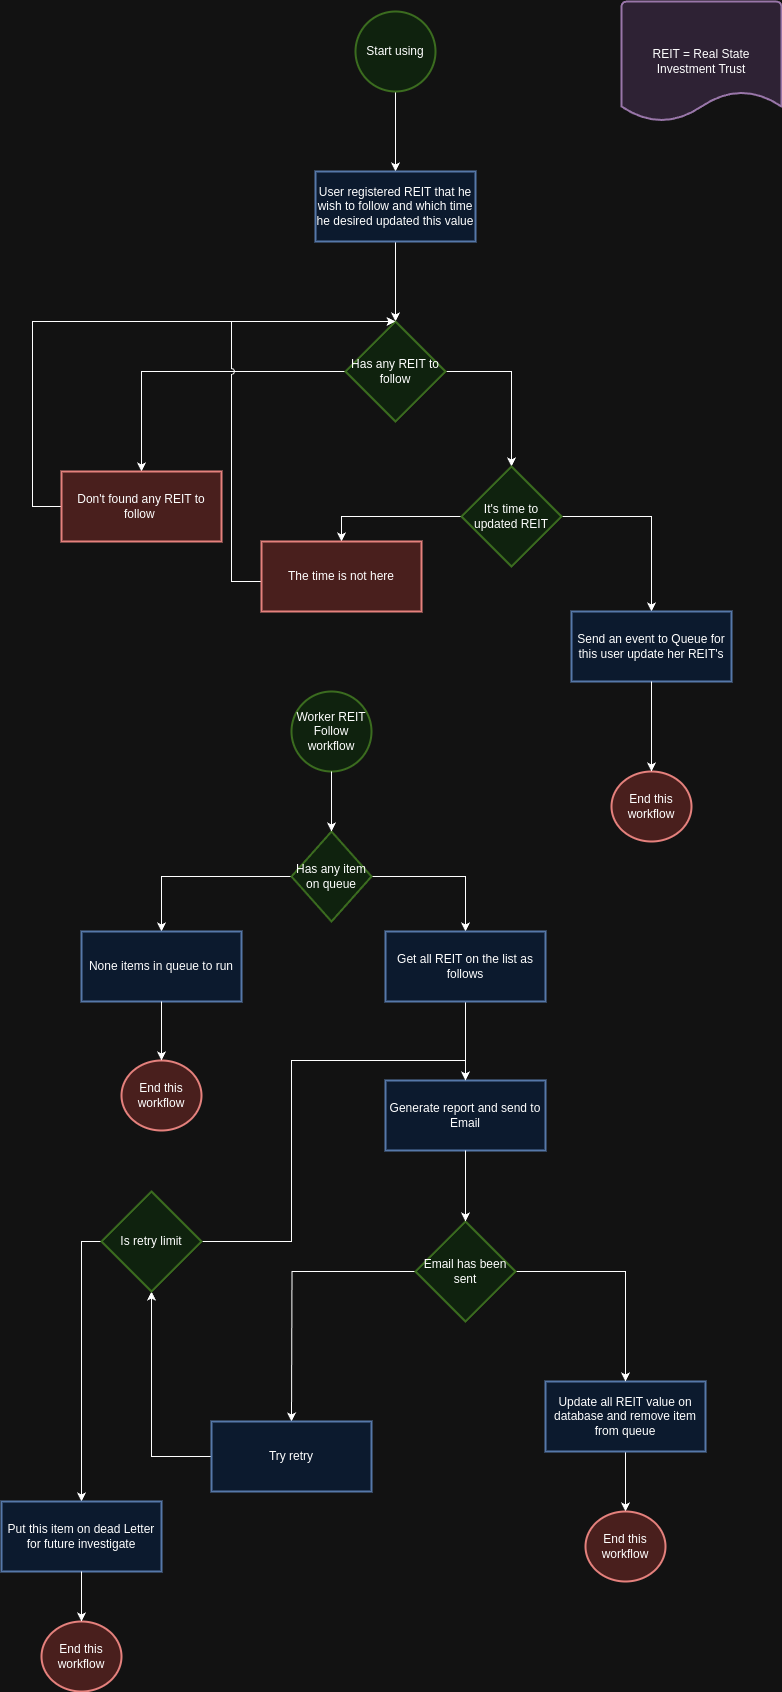

The diagram above was exported from draw.io. Its source (the exported page's mxGraphModel, read from the mxfile embedded in the PNG):
<mxGraphModel dx="1434" dy="754" grid="1" gridSize="10" guides="1" tooltips="1" connect="1" arrows="1" fold="1" page="1" pageScale="1" pageWidth="827" pageHeight="1169" math="0" shadow="0">
  <root>
    <mxCell id="0" />
    <mxCell id="1" parent="0" />
    <mxCell id="vuWtKp9hP_n-axjVPVpB-5" style="edgeStyle=orthogonalEdgeStyle;rounded=0;orthogonalLoop=1;jettySize=auto;html=1;entryX=0.5;entryY=0;entryDx=0;entryDy=0;" edge="1" parent="1" source="vuWtKp9hP_n-axjVPVpB-3" target="vuWtKp9hP_n-axjVPVpB-4">
      <mxGeometry relative="1" as="geometry" />
    </mxCell>
    <mxCell id="vuWtKp9hP_n-axjVPVpB-3" value="Start using" style="strokeWidth=2;html=1;shape=mxgraph.flowchart.start_2;whiteSpace=wrap;fillColor=#d5e8d4;strokeColor=#82b366;" vertex="1" parent="1">
      <mxGeometry x="374" y="30" width="80" height="80" as="geometry" />
    </mxCell>
    <mxCell id="vuWtKp9hP_n-axjVPVpB-6" style="edgeStyle=orthogonalEdgeStyle;rounded=0;orthogonalLoop=1;jettySize=auto;html=1;" edge="1" parent="1" source="vuWtKp9hP_n-axjVPVpB-4" target="vuWtKp9hP_n-axjVPVpB-7">
      <mxGeometry relative="1" as="geometry">
        <mxPoint x="100" y="225" as="targetPoint" />
      </mxGeometry>
    </mxCell>
    <mxCell id="vuWtKp9hP_n-axjVPVpB-4" value="User registered REIT that he wish to follow and which time he desired updated this value" style="rounded=0;whiteSpace=wrap;html=1;absoluteArcSize=1;arcSize=14;strokeWidth=2;fillColor=#dae8fc;strokeColor=#6c8ebf;" vertex="1" parent="1">
      <mxGeometry x="334" y="190" width="160" height="70" as="geometry" />
    </mxCell>
    <mxCell id="vuWtKp9hP_n-axjVPVpB-8" style="edgeStyle=orthogonalEdgeStyle;rounded=0;orthogonalLoop=1;jettySize=auto;html=1;entryX=0.5;entryY=0;entryDx=0;entryDy=0;" edge="1" parent="1" source="vuWtKp9hP_n-axjVPVpB-7" target="vuWtKp9hP_n-axjVPVpB-9">
      <mxGeometry relative="1" as="geometry">
        <mxPoint x="130" y="390" as="targetPoint" />
      </mxGeometry>
    </mxCell>
    <mxCell id="vuWtKp9hP_n-axjVPVpB-20" style="edgeStyle=orthogonalEdgeStyle;rounded=0;orthogonalLoop=1;jettySize=auto;html=1;entryX=0.5;entryY=0;entryDx=0;entryDy=0;entryPerimeter=0;" edge="1" parent="1" source="vuWtKp9hP_n-axjVPVpB-7" target="vuWtKp9hP_n-axjVPVpB-14">
      <mxGeometry relative="1" as="geometry">
        <mxPoint x="530" y="490" as="targetPoint" />
        <Array as="points">
          <mxPoint x="530" y="390" />
        </Array>
      </mxGeometry>
    </mxCell>
    <mxCell id="vuWtKp9hP_n-axjVPVpB-7" value="Has any REIT to follow" style="strokeWidth=2;html=1;shape=mxgraph.flowchart.decision;whiteSpace=wrap;fillColor=#d5e8d4;strokeColor=#82b366;" vertex="1" parent="1">
      <mxGeometry x="364" y="340" width="100" height="100" as="geometry" />
    </mxCell>
    <mxCell id="vuWtKp9hP_n-axjVPVpB-12" style="edgeStyle=orthogonalEdgeStyle;rounded=0;orthogonalLoop=1;jettySize=auto;html=1;entryX=0.5;entryY=0;entryDx=0;entryDy=0;entryPerimeter=0;" edge="1" parent="1" source="vuWtKp9hP_n-axjVPVpB-9" target="vuWtKp9hP_n-axjVPVpB-7">
      <mxGeometry relative="1" as="geometry">
        <mxPoint x="130" y="280" as="targetPoint" />
        <Array as="points">
          <mxPoint x="51" y="525" />
          <mxPoint x="51" y="340" />
        </Array>
      </mxGeometry>
    </mxCell>
    <mxCell id="vuWtKp9hP_n-axjVPVpB-9" value="Don't found any REIT to follow&amp;nbsp;" style="rounded=0;whiteSpace=wrap;html=1;absoluteArcSize=1;arcSize=14;strokeWidth=2;fillColor=#f8cecc;strokeColor=#b85450;" vertex="1" parent="1">
      <mxGeometry x="80" y="490" width="160" height="70" as="geometry" />
    </mxCell>
    <mxCell id="vuWtKp9hP_n-axjVPVpB-10" value="REIT = Real State Investment Trust" style="strokeWidth=2;html=1;shape=mxgraph.flowchart.document2;whiteSpace=wrap;size=0.25;fillColor=#e1d5e7;strokeColor=#9673a6;" vertex="1" parent="1">
      <mxGeometry x="640" y="20" width="160" height="120" as="geometry" />
    </mxCell>
    <mxCell id="vuWtKp9hP_n-axjVPVpB-21" style="edgeStyle=orthogonalEdgeStyle;rounded=0;orthogonalLoop=1;jettySize=auto;html=1;entryX=0.5;entryY=0;entryDx=0;entryDy=0;" edge="1" parent="1" source="vuWtKp9hP_n-axjVPVpB-14" target="vuWtKp9hP_n-axjVPVpB-17">
      <mxGeometry relative="1" as="geometry" />
    </mxCell>
    <mxCell id="vuWtKp9hP_n-axjVPVpB-23" style="edgeStyle=orthogonalEdgeStyle;rounded=0;orthogonalLoop=1;jettySize=auto;html=1;entryX=0.5;entryY=0;entryDx=0;entryDy=0;" edge="1" parent="1" source="vuWtKp9hP_n-axjVPVpB-14" target="vuWtKp9hP_n-axjVPVpB-22">
      <mxGeometry relative="1" as="geometry" />
    </mxCell>
    <mxCell id="vuWtKp9hP_n-axjVPVpB-14" value="It's time to updated REIT" style="strokeWidth=2;html=1;shape=mxgraph.flowchart.decision;whiteSpace=wrap;fillColor=#d5e8d4;strokeColor=#82b366;" vertex="1" parent="1">
      <mxGeometry x="480" y="485" width="100" height="100" as="geometry" />
    </mxCell>
    <mxCell id="vuWtKp9hP_n-axjVPVpB-19" style="edgeStyle=orthogonalEdgeStyle;rounded=0;orthogonalLoop=1;jettySize=auto;html=1;entryX=0.5;entryY=0;entryDx=0;entryDy=0;entryPerimeter=0;jumpStyle=arc;" edge="1" parent="1" source="vuWtKp9hP_n-axjVPVpB-17" target="vuWtKp9hP_n-axjVPVpB-7">
      <mxGeometry relative="1" as="geometry">
        <mxPoint x="50" y="330" as="targetPoint" />
        <Array as="points">
          <mxPoint x="334" y="600" />
          <mxPoint x="250" y="600" />
          <mxPoint x="250" y="340" />
        </Array>
      </mxGeometry>
    </mxCell>
    <mxCell id="vuWtKp9hP_n-axjVPVpB-17" value="The time is not here" style="rounded=0;whiteSpace=wrap;html=1;absoluteArcSize=1;arcSize=14;strokeWidth=2;fillColor=#f8cecc;strokeColor=#b85450;" vertex="1" parent="1">
      <mxGeometry x="280" y="560" width="160" height="70" as="geometry" />
    </mxCell>
    <mxCell id="vuWtKp9hP_n-axjVPVpB-22" value="Send an event to Queue for this user update her REIT's" style="rounded=0;whiteSpace=wrap;html=1;absoluteArcSize=1;arcSize=14;strokeWidth=2;fillColor=#dae8fc;strokeColor=#6c8ebf;" vertex="1" parent="1">
      <mxGeometry x="590" y="630" width="160" height="70" as="geometry" />
    </mxCell>
    <mxCell id="vuWtKp9hP_n-axjVPVpB-24" value="End this workflow" style="strokeWidth=2;html=1;shape=mxgraph.flowchart.start_2;whiteSpace=wrap;fillColor=#f8cecc;strokeColor=#b85450;" vertex="1" parent="1">
      <mxGeometry x="630" y="790" width="80" height="70" as="geometry" />
    </mxCell>
    <mxCell id="vuWtKp9hP_n-axjVPVpB-25" style="edgeStyle=orthogonalEdgeStyle;rounded=0;orthogonalLoop=1;jettySize=auto;html=1;entryX=0.5;entryY=0;entryDx=0;entryDy=0;entryPerimeter=0;" edge="1" parent="1" source="vuWtKp9hP_n-axjVPVpB-22" target="vuWtKp9hP_n-axjVPVpB-24">
      <mxGeometry relative="1" as="geometry" />
    </mxCell>
    <mxCell id="vuWtKp9hP_n-axjVPVpB-26" value="Worker REIT Follow workflow" style="strokeWidth=2;html=1;shape=mxgraph.flowchart.start_2;whiteSpace=wrap;fillColor=#d5e8d4;strokeColor=#82b366;" vertex="1" parent="1">
      <mxGeometry x="310" y="710" width="80" height="80" as="geometry" />
    </mxCell>
    <mxCell id="vuWtKp9hP_n-axjVPVpB-30" style="edgeStyle=orthogonalEdgeStyle;rounded=0;orthogonalLoop=1;jettySize=auto;html=1;entryX=0.5;entryY=0;entryDx=0;entryDy=0;" edge="1" parent="1" source="vuWtKp9hP_n-axjVPVpB-27" target="vuWtKp9hP_n-axjVPVpB-29">
      <mxGeometry relative="1" as="geometry" />
    </mxCell>
    <mxCell id="vuWtKp9hP_n-axjVPVpB-34" style="edgeStyle=orthogonalEdgeStyle;rounded=0;orthogonalLoop=1;jettySize=auto;html=1;entryX=0.5;entryY=0;entryDx=0;entryDy=0;" edge="1" parent="1" source="vuWtKp9hP_n-axjVPVpB-27" target="vuWtKp9hP_n-axjVPVpB-33">
      <mxGeometry relative="1" as="geometry" />
    </mxCell>
    <mxCell id="vuWtKp9hP_n-axjVPVpB-27" value="Has any item on queue" style="strokeWidth=2;html=1;shape=mxgraph.flowchart.decision;whiteSpace=wrap;fillColor=#d5e8d4;strokeColor=#82b366;" vertex="1" parent="1">
      <mxGeometry x="310" y="850" width="80" height="90" as="geometry" />
    </mxCell>
    <mxCell id="vuWtKp9hP_n-axjVPVpB-28" style="edgeStyle=orthogonalEdgeStyle;rounded=0;orthogonalLoop=1;jettySize=auto;html=1;entryX=0.5;entryY=0;entryDx=0;entryDy=0;entryPerimeter=0;" edge="1" parent="1" source="vuWtKp9hP_n-axjVPVpB-26" target="vuWtKp9hP_n-axjVPVpB-27">
      <mxGeometry relative="1" as="geometry" />
    </mxCell>
    <mxCell id="vuWtKp9hP_n-axjVPVpB-29" value="None items in queue to run" style="rounded=0;whiteSpace=wrap;html=1;absoluteArcSize=1;arcSize=14;strokeWidth=2;fillColor=#dae8fc;strokeColor=#6c8ebf;" vertex="1" parent="1">
      <mxGeometry x="100" y="950" width="160" height="70" as="geometry" />
    </mxCell>
    <mxCell id="vuWtKp9hP_n-axjVPVpB-31" value="End this workflow" style="strokeWidth=2;html=1;shape=mxgraph.flowchart.start_2;whiteSpace=wrap;fillColor=#f8cecc;strokeColor=#b85450;" vertex="1" parent="1">
      <mxGeometry x="140" y="1079" width="80" height="70" as="geometry" />
    </mxCell>
    <mxCell id="vuWtKp9hP_n-axjVPVpB-32" style="edgeStyle=orthogonalEdgeStyle;rounded=0;orthogonalLoop=1;jettySize=auto;html=1;entryX=0.5;entryY=0;entryDx=0;entryDy=0;entryPerimeter=0;" edge="1" parent="1" source="vuWtKp9hP_n-axjVPVpB-29" target="vuWtKp9hP_n-axjVPVpB-31">
      <mxGeometry relative="1" as="geometry" />
    </mxCell>
    <mxCell id="vuWtKp9hP_n-axjVPVpB-37" style="edgeStyle=orthogonalEdgeStyle;rounded=0;orthogonalLoop=1;jettySize=auto;html=1;entryX=0.5;entryY=0;entryDx=0;entryDy=0;" edge="1" parent="1" source="vuWtKp9hP_n-axjVPVpB-33" target="vuWtKp9hP_n-axjVPVpB-35">
      <mxGeometry relative="1" as="geometry" />
    </mxCell>
    <mxCell id="vuWtKp9hP_n-axjVPVpB-33" value="Get all REIT on the list as follows" style="rounded=0;whiteSpace=wrap;html=1;absoluteArcSize=1;arcSize=14;strokeWidth=2;fillColor=#dae8fc;strokeColor=#6c8ebf;" vertex="1" parent="1">
      <mxGeometry x="404" y="950" width="160" height="70" as="geometry" />
    </mxCell>
    <mxCell id="vuWtKp9hP_n-axjVPVpB-35" value="Generate report and send to Email" style="rounded=0;whiteSpace=wrap;html=1;absoluteArcSize=1;arcSize=14;strokeWidth=2;fillColor=#dae8fc;strokeColor=#6c8ebf;" vertex="1" parent="1">
      <mxGeometry x="404" y="1099" width="160" height="70" as="geometry" />
    </mxCell>
    <mxCell id="vuWtKp9hP_n-axjVPVpB-42" style="edgeStyle=orthogonalEdgeStyle;rounded=0;orthogonalLoop=1;jettySize=auto;html=1;" edge="1" parent="1" source="vuWtKp9hP_n-axjVPVpB-36" target="vuWtKp9hP_n-axjVPVpB-41">
      <mxGeometry relative="1" as="geometry" />
    </mxCell>
    <mxCell id="vuWtKp9hP_n-axjVPVpB-36" value="Update all REIT value on database and remove item from queue" style="rounded=0;whiteSpace=wrap;html=1;absoluteArcSize=1;arcSize=14;strokeWidth=2;fillColor=#dae8fc;strokeColor=#6c8ebf;" vertex="1" parent="1">
      <mxGeometry x="564" y="1400" width="160" height="70" as="geometry" />
    </mxCell>
    <mxCell id="vuWtKp9hP_n-axjVPVpB-40" style="edgeStyle=orthogonalEdgeStyle;rounded=0;orthogonalLoop=1;jettySize=auto;html=1;" edge="1" parent="1" source="vuWtKp9hP_n-axjVPVpB-38" target="vuWtKp9hP_n-axjVPVpB-36">
      <mxGeometry relative="1" as="geometry" />
    </mxCell>
    <mxCell id="vuWtKp9hP_n-axjVPVpB-43" style="edgeStyle=orthogonalEdgeStyle;rounded=0;orthogonalLoop=1;jettySize=auto;html=1;" edge="1" parent="1" source="vuWtKp9hP_n-axjVPVpB-38">
      <mxGeometry relative="1" as="geometry">
        <mxPoint x="310" y="1440" as="targetPoint" />
      </mxGeometry>
    </mxCell>
    <mxCell id="vuWtKp9hP_n-axjVPVpB-38" value="Email has been sent" style="strokeWidth=2;html=1;shape=mxgraph.flowchart.decision;whiteSpace=wrap;fillColor=#d5e8d4;strokeColor=#82b366;" vertex="1" parent="1">
      <mxGeometry x="434" y="1240" width="100" height="100" as="geometry" />
    </mxCell>
    <mxCell id="vuWtKp9hP_n-axjVPVpB-39" style="edgeStyle=orthogonalEdgeStyle;rounded=0;orthogonalLoop=1;jettySize=auto;html=1;entryX=0.5;entryY=0;entryDx=0;entryDy=0;entryPerimeter=0;" edge="1" parent="1" source="vuWtKp9hP_n-axjVPVpB-35" target="vuWtKp9hP_n-axjVPVpB-38">
      <mxGeometry relative="1" as="geometry" />
    </mxCell>
    <mxCell id="vuWtKp9hP_n-axjVPVpB-41" value="End this workflow" style="strokeWidth=2;html=1;shape=mxgraph.flowchart.start_2;whiteSpace=wrap;fillColor=#f8cecc;strokeColor=#b85450;" vertex="1" parent="1">
      <mxGeometry x="604" y="1530" width="80" height="70" as="geometry" />
    </mxCell>
    <mxCell id="vuWtKp9hP_n-axjVPVpB-45" style="edgeStyle=orthogonalEdgeStyle;rounded=0;orthogonalLoop=1;jettySize=auto;html=1;" edge="1" parent="1" source="vuWtKp9hP_n-axjVPVpB-44" target="vuWtKp9hP_n-axjVPVpB-46">
      <mxGeometry relative="1" as="geometry">
        <mxPoint x="130" y="1340" as="targetPoint" />
      </mxGeometry>
    </mxCell>
    <mxCell id="vuWtKp9hP_n-axjVPVpB-44" value="Try retry" style="rounded=0;whiteSpace=wrap;html=1;absoluteArcSize=1;arcSize=14;strokeWidth=2;fillColor=#dae8fc;strokeColor=#6c8ebf;" vertex="1" parent="1">
      <mxGeometry x="230" y="1440" width="160" height="70" as="geometry" />
    </mxCell>
    <mxCell id="vuWtKp9hP_n-axjVPVpB-47" style="edgeStyle=orthogonalEdgeStyle;rounded=0;orthogonalLoop=1;jettySize=auto;html=1;entryX=0.5;entryY=0;entryDx=0;entryDy=0;" edge="1" parent="1" source="vuWtKp9hP_n-axjVPVpB-46" target="vuWtKp9hP_n-axjVPVpB-35">
      <mxGeometry relative="1" as="geometry">
        <Array as="points">
          <mxPoint x="310" y="1260" />
          <mxPoint x="310" y="1079" />
          <mxPoint x="484" y="1079" />
        </Array>
      </mxGeometry>
    </mxCell>
    <mxCell id="vuWtKp9hP_n-axjVPVpB-48" style="edgeStyle=orthogonalEdgeStyle;rounded=0;orthogonalLoop=1;jettySize=auto;html=1;entryX=0.5;entryY=0;entryDx=0;entryDy=0;" edge="1" parent="1" source="vuWtKp9hP_n-axjVPVpB-46" target="vuWtKp9hP_n-axjVPVpB-49">
      <mxGeometry relative="1" as="geometry">
        <mxPoint x="50" y="1470" as="targetPoint" />
        <Array as="points">
          <mxPoint x="100" y="1260" />
        </Array>
      </mxGeometry>
    </mxCell>
    <mxCell id="vuWtKp9hP_n-axjVPVpB-46" value="Is retry limit" style="strokeWidth=2;html=1;shape=mxgraph.flowchart.decision;whiteSpace=wrap;fillColor=#d5e8d4;strokeColor=#82b366;" vertex="1" parent="1">
      <mxGeometry x="120" y="1210" width="100" height="100" as="geometry" />
    </mxCell>
    <mxCell id="vuWtKp9hP_n-axjVPVpB-49" value="Put this item on dead Letter for future investigate" style="rounded=0;whiteSpace=wrap;html=1;absoluteArcSize=1;arcSize=14;strokeWidth=2;fillColor=#dae8fc;strokeColor=#6c8ebf;" vertex="1" parent="1">
      <mxGeometry x="20" y="1520" width="160" height="70" as="geometry" />
    </mxCell>
    <mxCell id="vuWtKp9hP_n-axjVPVpB-50" value="End this workflow" style="strokeWidth=2;html=1;shape=mxgraph.flowchart.start_2;whiteSpace=wrap;fillColor=#f8cecc;strokeColor=#b85450;" vertex="1" parent="1">
      <mxGeometry x="60" y="1640" width="80" height="70" as="geometry" />
    </mxCell>
    <mxCell id="vuWtKp9hP_n-axjVPVpB-51" style="edgeStyle=orthogonalEdgeStyle;rounded=0;orthogonalLoop=1;jettySize=auto;html=1;entryX=0.5;entryY=0;entryDx=0;entryDy=0;entryPerimeter=0;" edge="1" parent="1" source="vuWtKp9hP_n-axjVPVpB-49" target="vuWtKp9hP_n-axjVPVpB-50">
      <mxGeometry relative="1" as="geometry" />
    </mxCell>
  </root>
</mxGraphModel>